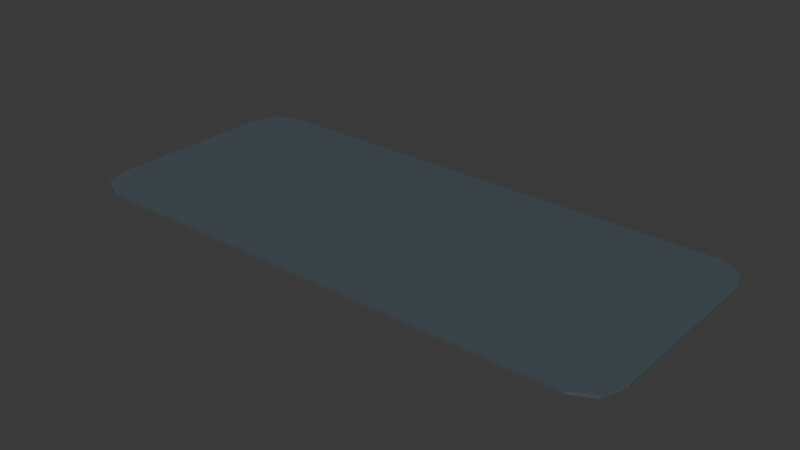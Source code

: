 # Source: source.blend  (saved by Blender 4.3.34; exported with 4.5.12 LTS)
import bpy
from mathutils import Matrix  # noqa: F401  (used for matrix-valued properties, if any)

bpy.ops.wm.read_factory_settings(use_empty=True)
scene = bpy.context.scene
scene.name = 'Scene'

# ---- collections
col_collection = bpy.data.collections.new('Collection'); scene.collection.children.link(col_collection)

# ---- materials (node trees are filled in below, after node groups)
mat_material_024 = bpy.data.materials.new('Material.024')
mat_material_024.diffuse_color = (0.06935, 0.09452, 0.111, 1.0)
mat_material_024.roughness = 0.5

# ---- material node trees
mat_material_024.use_nodes = True; mat_material_024.node_tree.nodes.clear()
_N = mat_material_024.node_tree.nodes; _L = mat_material_024.node_tree.links
n0 = _N.new('ShaderNodeBsdfPrincipled'); n0.name = 'Principled BSDF'; n0.location = (10, 300)
n0.inputs[0].default_value = (0.06935, 0.09452, 0.111, 1.0)
n1 = _N.new('ShaderNodeOutputMaterial'); n1.name = 'Material Output'; n1.location = (300, 300)
n2 = _N.new('ShaderNodeNormalMap'); n2.name = 'Normal Map'; n2.location = (-300, -300)
n2.label = 'Normal/Map'
n2.inputs[0].default_value = 0.0
_L.new(n0.outputs[0], n1.inputs[0])
_L.new(n2.outputs[0], n0.inputs[5])
n1.is_active_output = True

# ---- world
world_world = bpy.data.worlds.new('World'); scene.world = world_world
world_world.use_nodes = True; world_world.node_tree.nodes.clear()
_N = world_world.node_tree.nodes; _L = world_world.node_tree.links
n0 = _N.new('ShaderNodeOutputWorld'); n0.name = 'World Output'; n0.location = (300, 300)
n1 = _N.new('ShaderNodeBackground'); n1.name = 'Background'; n1.location = (10, 300)
n1.inputs[0].default_value = (0.05088, 0.05088, 0.05088, 1.0)
_L.new(n1.outputs[0], n0.inputs[0])
n0.is_active_output = True
world_world.color = (0.05088, 0.05088, 0.05088)
world_world.sun_shadow_jitter_overblur = 0.0

# ---- meshes
me_plane_011 = bpy.data.meshes.new('Plane.011')
me_plane_011.from_pydata([(-2.43, -1.185, -0.01248), (-2.722, -0.8393, -0.01248), (-2.637, -1.083, -0.01248), (2.722, -0.8393, -0.01248), (2.43, -1.185, -0.01248), (2.637, -1.083, -0.01248), (-2.722, 0.8393, -0.01248), (-2.43, 1.185, -0.01248), (-2.637, 1.083, -0.01248), (2.43, 1.185, -0.01248), (2.722, 0.8393, -0.01248), (2.637, 1.083, -0.01248), (-2.43, 1.185, 0.01248), (-2.722, 0.8393, 0.01248), (-2.637, 1.083, 0.01248), (-2.722, -0.8393, 0.01248), (-2.43, -1.185, 0.01248), (-2.637, -1.083, 0.01248), (2.43, -1.185, 0.01248), (2.722, -0.8393, 0.01248), (2.637, -1.083, 0.01248), (2.722, 0.8393, 0.01248), (2.43, 1.185, 0.01248), (2.637, 1.083, 0.01248)], [], [(0, 4, 18, 16), (3, 10, 21, 19), (9, 7, 12, 22), (0, 2, 1, 6, 8, 7, 9, 11, 10, 3, 5, 4), (15, 17, 16, 18, 20, 19, 21, 23, 22, 12, 14, 13), (3, 19, 20, 5), (5, 20, 18, 4), (15, 1, 2, 17), (17, 2, 0, 16), (9, 22, 23, 11), (11, 23, 21, 10), (12, 7, 8, 14), (14, 8, 6, 13), (6, 1, 15, 13)])
me_plane_011.polygons.foreach_set('use_smooth', [True] * 14)
_k = set([(0, 2), (0, 4), (0, 16), (1, 2), (1, 6), (1, 15), (2, 17), (3, 5), (3, 10), (3, 19), (4, 5), (4, 18), (5, 20), (6, 8), (6, 13), (7, 8), (7, 9), (7, 12), (8, 14), (9, 11), (9, 22), (10, 11), (10, 21), (11, 23), (12, 14), (12, 22), (13, 14), (13, 15), (15, 17), (16, 17), (16, 18), (18, 20), (19, 20), (19, 21), (21, 23), (22, 23)])
me_plane_011.attributes.new('sharp_edge', 'BOOLEAN', 'EDGE').data.foreach_set('value', [ (min(e.vertices), max(e.vertices)) in _k for e in me_plane_011.edges])
_uv = me_plane_011.uv_layers.new(name='UVMap')
_uv.uv.foreach_set('vector', [0.0579, 0.0, 0.9421, 0.0, 0.9421, 0.0, 0.05789, 0.0, 1.0, 0.1458, 1.0, 0.8542, 1.0, 0.8542, 1.0, 0.1458, 0.9421, 1.0, 0.05789, 1.0, 0.0579, 1.0, 0.9421, 1.0, 0.05789, 0.0, 0.005652, 0.01423, 0.0, 0.1458, 0.0, 0.8542, 0.005652, 0.9858, 0.0579, 1.0, 0.9421, 1.0, 0.9943, 0.9858, 1.0, 0.8542, 1.0, 0.1458, 0.9943, 0.01423, 0.9421, 0.0, 0.0, 0.1458, 0.005652, 0.01423, 0.0579, 0.0, 0.9421, 0.0, 0.9943, 0.01423, 1.0, 0.1458, 1.0, 0.8542, 0.9943, 0.9858, 0.9421, 1.0, 0.05789, 1.0, 0.005652, 0.9858, 0.0, 0.8542, 1.0, 0.1458, 1.0, 0.1458, 0.9943, 0.01423, 0.9943, 0.01423, 0.9943, 0.01423, 0.9943, 0.01423, 0.9421, 0.0, 0.9421, 0.0, 0.0, 0.1458, 0.0, 0.1458, 0.005652, 0.01423, 0.005652, 0.01423, 0.005652, 0.01423, 0.005652, 0.01423, 0.0579, 0.0, 0.05789, 0.0, 0.9421, 1.0, 0.9421, 1.0, 0.9943, 0.9858, 0.9943, 0.9858, 0.9943, 0.9858, 0.9943, 0.9858, 1.0, 0.8542, 1.0, 0.8542, 0.0579, 1.0, 0.05789, 1.0, 0.005652, 0.9858, 0.005652, 0.9858, 0.005652, 0.9858, 0.005652, 0.9858, 0.0, 0.8542, 0.0, 0.8542, 0.0, 0.8542, 0.0, 0.1458, 0.0, 0.1458, 0.0, 0.8542])
me_plane_011.materials.append(mat_material_024)
me_plane_011.update()
me_plane_011.normals_split_custom_set([tuple(v) for v in zip(*[iter([0.0, -1.0, 0.0, 0.0, -1.0, 0.0, 0.0, -1.0, 0.0, 0.0, -1.0, 0.0, 1.0, 0.0, 0.0, 1.0, 0.0, 0.0, 1.0, 0.0, 0.0, 1.0, 0.0, 0.0, 0.0, 1.0, 0.0, 0.0, 1.0, 0.0, 0.0, 1.0, 0.0, 0.0, 1.0, 0.0, 7.287e-11, 0.0, -1.0, 7.287e-11, 0.0, -1.0, 7.287e-11, 0.0, -1.0, 7.287e-11, 0.0, -1.0, 7.287e-11, 0.0, -1.0, 7.287e-11, 0.0, -1.0, 7.287e-11, 0.0, -1.0, 7.287e-11, 0.0, -1.0, 7.287e-11, 0.0, -1.0, 7.287e-11, 0.0, -1.0, 7.287e-11, 0.0, -1.0, 7.287e-11, 0.0, -1.0, 0.0, 0.0, 1.0, 0.0, 0.0, 1.0, 0.0, 0.0, 1.0, 0.0, 0.0, 1.0, 0.0, 0.0, 1.0, 0.0, 0.0, 1.0, 0.0, 0.0, 1.0, 0.0, 0.0, 1.0, 0.0, 0.0, 1.0, 0.0, 0.0, 1.0, 0.0, 0.0, 1.0, 0.0, 0.0, 1.0, 0.944, -0.3301, 0.0, 0.944, -0.3301, 0.0, 0.944, -0.3301, 0.0, 0.944, -0.3301, 0.0, 0.4405, -0.8977, 0.0, 0.4405, -0.8977, 0.0, 0.4405, -0.8977, 0.0, 0.4405, -0.8977, 0.0, -0.944, -0.3301, 0.0, -0.944, -0.3301, 0.0, -0.944, -0.3301, 0.0, -0.944, -0.3301, 0.0, -0.4405, -0.8977, 0.0, -0.4405, -0.8977, 0.0, -0.4405, -0.8977, 0.0, -0.4405, -0.8977, 0.0, 0.4405, 0.8977, 0.0, 0.4405, 0.8977, 0.0, 0.4405, 0.8977, 0.0, 0.4405, 0.8977, 0.0, 0.944, 0.3301, 0.0, 0.944, 0.3301, 0.0, 0.944, 0.3301, 0.0, 0.944, 0.3301, 0.0, -0.4405, 0.8977, 0.0, -0.4405, 0.8977, 0.0, -0.4405, 0.8977, 0.0, -0.4405, 0.8977, 0.0, -0.944, 0.3301, 0.0, -0.944, 0.3301, 0.0, -0.944, 0.3301, 0.0, -0.944, 0.3301, 0.0, -1.0, 0.0, 0.0, -1.0, 0.0, 0.0, -1.0, 0.0, 0.0, -1.0, 0.0, 0.0])] * 3)])

# ---- objects
ob_plane_001 = bpy.data.objects.new('Plane.001', me_plane_011)

# ---- transforms, parenting, visibility, modifiers, constraints
ob_plane_001.location = (0.0, 0.0, 0.0)
ob_plane_001.scale = (0.6234, 0.6234, 0.6234)
ob_plane_001.color = (0.8, 0.8, 0.8, 1.0)

# ---- collection membership
col_collection.objects.link(ob_plane_001)

# ---- scene / render settings (as saved in the file)
scene.frame_start = 1; scene.frame_end = 250; scene.frame_set(1)
scene.render.engine = 'BLENDER_EEVEE_NEXT'
bpy.context.view_layer.update()

# ---- added for rendering (the .blend has no active camera and no usable light): camera, sun
cam_auto = bpy.data.cameras.new('AutoCamera')
cam_auto.lens = 50.0
cam_auto.sensor_width = 36.0
cam_auto.clip_end = 1000.0
ob_auto_camera = bpy.data.objects.new('AutoCamera', cam_auto)
scene.collection.objects.link(ob_auto_camera)
ob_auto_camera.location = (3.42428, -4.10914, 2.73942)
ob_auto_camera.rotation_euler = (1.09748, -7.21219e-08, 0.694738)
scene.camera = ob_auto_camera
light_auto_sun = bpy.data.lights.new('AutoSun', 'SUN')
light_auto_sun.energy = 3.0
light_auto_sun.angle = 0.0523599
ob_auto_sun = bpy.data.objects.new('AutoSun', light_auto_sun)
scene.collection.objects.link(ob_auto_sun)
ob_auto_sun.rotation_euler = (0.872665, 0.174533, 0.523599)
bpy.context.view_layer.update()

